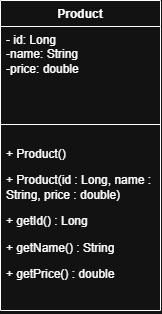

The diagram above was exported from draw.io. Its source (the exported page's mxGraphModel, read from the mxfile embedded in the PNG):
<mxGraphModel dx="1013" dy="521" grid="1" gridSize="10" guides="1" tooltips="1" connect="1" arrows="1" fold="1" page="1" pageScale="1" pageWidth="850" pageHeight="1100" math="0" shadow="0">
  <root>
    <mxCell id="0" />
    <mxCell id="1" parent="0" />
    <mxCell id="RHWZF_1fyyUHt505YrhX-5" parent="1" style="swimlane;fontStyle=1;align=center;verticalAlign=top;childLayout=stackLayout;horizontal=1;startSize=26;horizontalStack=0;resizeParent=1;resizeParentMax=0;resizeLast=0;collapsible=1;marginBottom=0;whiteSpace=wrap;html=1;" value="Product" vertex="1">
      <mxGeometry height="310" width="160" x="345" y="110" as="geometry" />
    </mxCell>
    <mxCell id="RHWZF_1fyyUHt505YrhX-6" parent="RHWZF_1fyyUHt505YrhX-5" style="text;strokeColor=none;fillColor=none;align=left;verticalAlign=top;spacingLeft=4;spacingRight=4;overflow=hidden;rotatable=0;points=[[0,0.5],[1,0.5]];portConstraint=eastwest;whiteSpace=wrap;html=1;" value="- id: Long&lt;div&gt;-name: String&lt;/div&gt;&lt;div&gt;-price: double&lt;/div&gt;" vertex="1">
      <mxGeometry height="94" width="160" y="26" as="geometry" />
    </mxCell>
    <mxCell id="RHWZF_1fyyUHt505YrhX-7" parent="RHWZF_1fyyUHt505YrhX-5" style="line;strokeWidth=1;fillColor=none;align=left;verticalAlign=middle;spacingTop=-1;spacingLeft=3;spacingRight=3;rotatable=0;labelPosition=right;points=[];portConstraint=eastwest;strokeColor=inherit;" value="" vertex="1">
      <mxGeometry height="8" width="160" y="120" as="geometry" />
    </mxCell>
    <mxCell id="RHWZF_1fyyUHt505YrhX-8" parent="RHWZF_1fyyUHt505YrhX-5" style="text;strokeColor=none;fillColor=none;align=left;verticalAlign=top;spacingLeft=4;spacingRight=4;overflow=hidden;rotatable=0;points=[[0,0.5],[1,0.5]];portConstraint=eastwest;whiteSpace=wrap;html=1;" value="&lt;p&gt;+ Product()&lt;/p&gt;&lt;p&gt;+ Product(id : Long, name : String, price : double)&lt;/p&gt;&lt;p&gt;+ getId() : Long&lt;/p&gt;&lt;p&gt;+ getName() : String&lt;/p&gt;&lt;p&gt;+ getPrice() : double&lt;/p&gt;" vertex="1">
      <mxGeometry height="182" width="160" y="128" as="geometry" />
    </mxCell>
  </root>
</mxGraphModel>